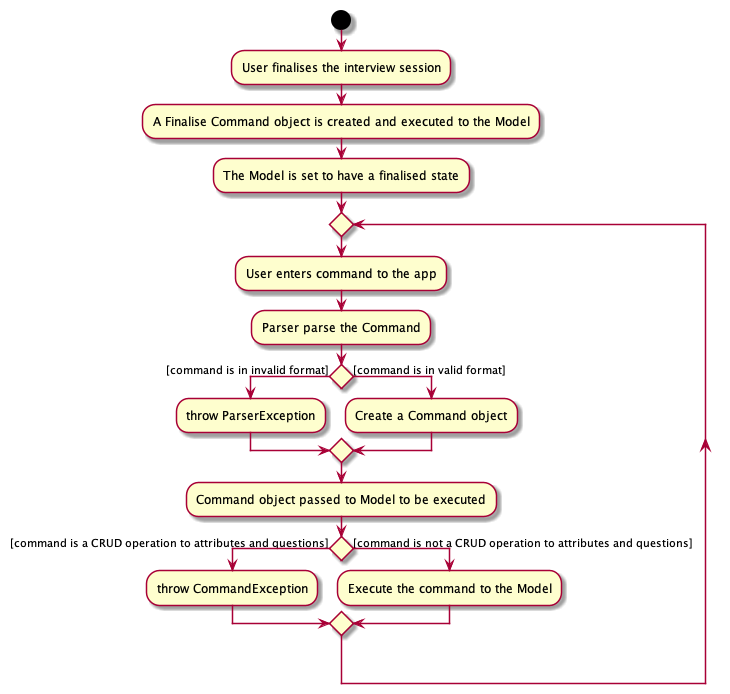

The diagram above was rendered by PlantUML. Its source (embedded in the PNG):
@startuml
start
:User finalises the interview session;
:A Finalise Command object is created and executed to the Model;
:The Model is set to have a finalised state;

repeat
:User enters command to the app;
:Parser parse the Command;
if () then ([command is in invalid format])
:throw ParserException;
else ([command is in valid format])
  :Create a Command object;
endif
:Command object passed to Model to be executed;
if () then ([command is a CRUD operation to attributes and questions])
:throw CommandException;
else ([command is not a CRUD operation to attributes and questions])
  :Execute the command to the Model;

@enduml